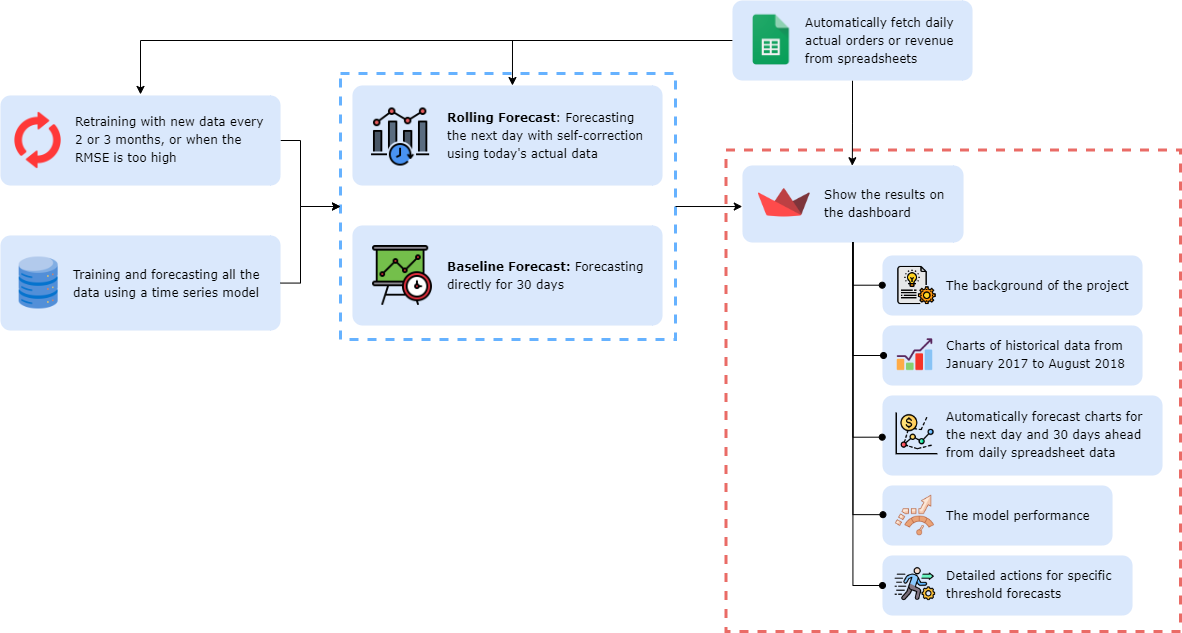

The diagram above was exported from draw.io. Its source (the exported page's mxGraphModel, read from the mxfile embedded in the PNG):
<mxGraphModel dx="2026" dy="1183" grid="0" gridSize="10" guides="1" tooltips="1" connect="1" arrows="1" fold="1" page="1" pageScale="1" pageWidth="850" pageHeight="1100" math="0" shadow="0">
  <root>
    <mxCell id="0" />
    <mxCell id="1" parent="0" />
    <mxCell id="2" value="" style="rounded=0;whiteSpace=wrap;html=1;fillColor=none;strokeColor=#EA6B66;strokeWidth=3;dashed=1;movable=1;resizable=1;rotatable=1;deletable=1;editable=1;locked=0;connectable=1;" vertex="1" parent="1">
      <mxGeometry x="773.5" y="734.5" width="454.5" height="481.5" as="geometry" />
    </mxCell>
    <mxCell id="3" value="" style="rounded=0;whiteSpace=wrap;html=1;fillColor=none;strokeColor=#66B2FF;strokeWidth=3;dashed=1;" vertex="1" parent="1">
      <mxGeometry x="388" y="658" width="335" height="266" as="geometry" />
    </mxCell>
    <mxCell id="4" value="" style="group" vertex="1" connectable="0" parent="1">
      <mxGeometry x="48" y="820" width="280" height="95" as="geometry" />
    </mxCell>
    <mxCell id="5" value="" style="verticalLabelPosition=bottom;verticalAlign=top;html=1;shape=mxgraph.basic.rect;fillColor2=none;strokeWidth=1;size=10;indent=5;fillColor=#dae8fc;strokeColor=none;absoluteCornerSize=1;rectStyle=rounded;" vertex="1" parent="4">
      <mxGeometry width="280" height="95" as="geometry" />
    </mxCell>
    <mxCell id="6" value="&lt;p style=&quot;line-height: 150%;&quot;&gt;&lt;font face=&quot;Verdana&quot;&gt;Training and forecasting all the data using a time series model&lt;/font&gt;&lt;br&gt;&lt;/p&gt;" style="text;html=1;align=left;verticalAlign=middle;whiteSpace=wrap;rounded=0;spacingTop=-2;" vertex="1" parent="4">
      <mxGeometry x="71" y="23.75" width="199" height="50.5" as="geometry" />
    </mxCell>
    <mxCell id="7" value="" style="group" vertex="1" connectable="0" parent="1">
      <mxGeometry x="400" y="670" width="310" height="100" as="geometry" />
    </mxCell>
    <mxCell id="8" value="" style="verticalLabelPosition=bottom;verticalAlign=top;html=1;shape=mxgraph.basic.rect;fillColor2=none;strokeWidth=1;size=10;indent=5;fillColor=#dae8fc;strokeColor=none;absoluteCornerSize=1;rectStyle=rounded;" vertex="1" parent="7">
      <mxGeometry width="310" height="100" as="geometry" />
    </mxCell>
    <mxCell id="9" value="&lt;p style=&quot;line-height: 150%;&quot;&gt;&lt;font face=&quot;Verdana&quot;&gt;&lt;b&gt;Rolling Forecast&lt;/b&gt;: Forecasting the next day with self-correction using today's actual data&lt;/font&gt;&lt;br&gt;&lt;/p&gt;" style="text;html=1;align=left;verticalAlign=middle;whiteSpace=wrap;rounded=0;spacingTop=-2;" vertex="1" parent="7">
      <mxGeometry x="93" y="25.75" width="199" height="50.5" as="geometry" />
    </mxCell>
    <mxCell id="10" value="" style="shape=image;verticalLabelPosition=bottom;labelBackgroundColor=default;verticalAlign=top;aspect=fixed;imageAspect=0;image=https://cdn-icons-png.flaticon.com/512/6283/6283090.png;" vertex="1" parent="7">
      <mxGeometry x="18.129999999999995" y="21.5" width="60" height="60" as="geometry" />
    </mxCell>
    <mxCell id="11" value="" style="group" vertex="1" connectable="0" parent="1">
      <mxGeometry x="400" y="810" width="310" height="100" as="geometry" />
    </mxCell>
    <mxCell id="12" value="" style="verticalLabelPosition=bottom;verticalAlign=top;html=1;shape=mxgraph.basic.rect;fillColor2=none;strokeWidth=1;size=10;indent=5;fillColor=#dae8fc;strokeColor=none;absoluteCornerSize=1;rectStyle=rounded;" vertex="1" parent="11">
      <mxGeometry width="310" height="100" as="geometry" />
    </mxCell>
    <mxCell id="13" value="&lt;p style=&quot;line-height: 150%;&quot;&gt;&lt;font face=&quot;Verdana&quot;&gt;&lt;b&gt;Baseline Forecast: &lt;/b&gt;Forecasting directly for 30 days&lt;/font&gt;&lt;br&gt;&lt;/p&gt;" style="text;html=1;align=left;verticalAlign=middle;whiteSpace=wrap;rounded=0;spacingTop=-2;" vertex="1" parent="11">
      <mxGeometry x="93" y="25.75" width="199" height="50.5" as="geometry" />
    </mxCell>
    <mxCell id="14" value="" style="shape=image;verticalLabelPosition=bottom;labelBackgroundColor=default;verticalAlign=top;aspect=fixed;imageAspect=0;image=https://cdn.iconscout.com/icon/free/png-256/free-time-analysis-icon-download-in-svg-png-gif-file-formats--report-presentation-board-management-pack-business-icons-1361010.png;" vertex="1" parent="11">
      <mxGeometry x="20" y="20" width="60" height="60" as="geometry" />
    </mxCell>
    <mxCell id="15" style="edgeStyle=orthogonalEdgeStyle;rounded=0;orthogonalLoop=1;jettySize=auto;html=1;entryX=0.497;entryY=0.003;entryDx=0;entryDy=0;entryPerimeter=0;" edge="1" source="30" target="26" parent="1">
      <mxGeometry relative="1" as="geometry" />
    </mxCell>
    <mxCell id="16" style="edgeStyle=orthogonalEdgeStyle;rounded=0;orthogonalLoop=1;jettySize=auto;html=1;entryX=0.516;entryY=0;entryDx=0;entryDy=0;entryPerimeter=0;" edge="1" source="30" target="8" parent="1">
      <mxGeometry relative="1" as="geometry" />
    </mxCell>
    <mxCell id="17" style="edgeStyle=orthogonalEdgeStyle;rounded=0;orthogonalLoop=1;jettySize=auto;html=1;entryX=0.5;entryY=-0.012;entryDx=0;entryDy=0;entryPerimeter=0;" edge="1" source="30" target="22" parent="1">
      <mxGeometry relative="1" as="geometry" />
    </mxCell>
    <mxCell id="18" style="edgeStyle=orthogonalEdgeStyle;rounded=0;orthogonalLoop=1;jettySize=auto;html=1;entryX=0;entryY=0.5;entryDx=0;entryDy=0;" edge="1" source="5" target="3" parent="1">
      <mxGeometry relative="1" as="geometry">
        <Array as="points">
          <mxPoint x="348" y="868" />
          <mxPoint x="348" y="791" />
        </Array>
      </mxGeometry>
    </mxCell>
    <mxCell id="19" style="edgeStyle=orthogonalEdgeStyle;rounded=0;orthogonalLoop=1;jettySize=auto;html=1;entryX=0;entryY=0.5;entryDx=0;entryDy=0;" edge="1" source="22" target="3" parent="1">
      <mxGeometry relative="1" as="geometry">
        <Array as="points">
          <mxPoint x="348" y="725" />
          <mxPoint x="348" y="791" />
        </Array>
      </mxGeometry>
    </mxCell>
    <mxCell id="20" style="edgeStyle=orthogonalEdgeStyle;rounded=0;orthogonalLoop=1;jettySize=auto;html=1;exitX=1;exitY=0.5;exitDx=0;exitDy=0;entryX=-0.001;entryY=0.533;entryDx=0;entryDy=0;entryPerimeter=0;" edge="1" source="3" target="26" parent="1">
      <mxGeometry relative="1" as="geometry" />
    </mxCell>
    <mxCell id="21" value="" style="group" vertex="1" connectable="0" parent="1">
      <mxGeometry x="48" y="680" width="280" height="90" as="geometry" />
    </mxCell>
    <mxCell id="22" value="" style="verticalLabelPosition=bottom;verticalAlign=top;html=1;shape=mxgraph.basic.rect;fillColor2=none;strokeWidth=1;size=10;indent=5;fillColor=#dae8fc;strokeColor=none;absoluteCornerSize=1;rectStyle=rounded;" vertex="1" parent="21">
      <mxGeometry width="280" height="90" as="geometry" />
    </mxCell>
    <mxCell id="23" value="&lt;p style=&quot;line-height: 150%;&quot;&gt;&lt;font face=&quot;Verdana&quot;&gt;Retraining with new data every 2 or 3 months, or when the RMSE is too high&lt;/font&gt;&lt;br&gt;&lt;/p&gt;" style="text;html=1;align=left;verticalAlign=middle;whiteSpace=wrap;rounded=0;spacingTop=-2;" vertex="1" parent="21">
      <mxGeometry x="73.43" y="19.75" width="199" height="50.5" as="geometry" />
    </mxCell>
    <mxCell id="24" value="" style="shape=image;verticalLabelPosition=bottom;labelBackgroundColor=default;verticalAlign=top;aspect=fixed;imageAspect=0;image=https://cdn-icons-png.flaticon.com/512/10151/10151999.png;" vertex="1" parent="21">
      <mxGeometry x="7.559999999999995" y="15" width="60" height="60" as="geometry" />
    </mxCell>
    <mxCell id="25" value="" style="shape=image;verticalLabelPosition=bottom;labelBackgroundColor=default;verticalAlign=top;aspect=fixed;imageAspect=0;image=https://cdn-icons-png.freepik.com/512/9850/9850774.png;" vertex="1" parent="1">
      <mxGeometry x="60.13" y="841.5" width="52" height="52" as="geometry" />
    </mxCell>
    <mxCell id="26" value="" style="verticalLabelPosition=bottom;verticalAlign=top;html=1;shape=mxgraph.basic.rect;fillColor2=none;strokeWidth=1;size=10;indent=5;fillColor=#dae8fc;strokeColor=none;absoluteCornerSize=1;rectStyle=rounded;" vertex="1" parent="1">
      <mxGeometry x="790" y="750" width="221" height="77" as="geometry" />
    </mxCell>
    <mxCell id="27" value="&lt;p style=&quot;line-height: 150%;&quot;&gt;&lt;font face=&quot;Verdana&quot;&gt;Show the results on the dashboard&lt;/font&gt;&lt;br&gt;&lt;/p&gt;" style="text;html=1;align=left;verticalAlign=middle;whiteSpace=wrap;rounded=0;spacingTop=-2;" vertex="1" parent="1">
      <mxGeometry x="870" y="763.75" width="142" height="50.5" as="geometry" />
    </mxCell>
    <mxCell id="28" value="" style="shape=image;verticalLabelPosition=bottom;labelBackgroundColor=default;verticalAlign=top;aspect=fixed;imageAspect=0;image=https://images.seeklogo.com/logo-png/44/2/streamlit-logo-png_seeklogo-441815.png;" vertex="1" parent="1">
      <mxGeometry x="803" y="758.75" width="57.5" height="57.5" as="geometry" />
    </mxCell>
    <mxCell id="29" value="" style="group" vertex="1" connectable="0" parent="1">
      <mxGeometry x="780" y="585" width="240" height="80" as="geometry" />
    </mxCell>
    <mxCell id="30" value="" style="verticalLabelPosition=bottom;verticalAlign=top;html=1;shape=mxgraph.basic.rect;fillColor2=none;strokeWidth=1;size=10;indent=5;fillColor=#dae8fc;strokeColor=none;absoluteCornerSize=1;rectStyle=rounded;" vertex="1" parent="29">
      <mxGeometry width="240" height="80" as="geometry" />
    </mxCell>
    <mxCell id="31" value="" style="shape=image;verticalLabelPosition=bottom;labelBackgroundColor=default;verticalAlign=top;aspect=fixed;imageAspect=0;image=https://upload.wikimedia.org/wikipedia/commons/thumb/3/30/Google_Sheets_logo_%282014-2020%29.svg/1200px-Google_Sheets_logo_%282014-2020%29.svg.png;" vertex="1" parent="29">
      <mxGeometry x="20" y="13.75" width="37.5" height="51.25" as="geometry" />
    </mxCell>
    <mxCell id="32" value="&lt;p style=&quot;line-height: 150%;&quot;&gt;Automatically fetch daily actual orders or revenue from spreadsheets&lt;/p&gt;" style="text;html=1;align=left;verticalAlign=middle;whiteSpace=wrap;rounded=0;fontFamily=Verdana;spacingTop=0;" vertex="1" parent="29">
      <mxGeometry x="71" y="14.75" width="167" height="50.5" as="geometry" />
    </mxCell>
    <mxCell id="33" value="" style="group" vertex="1" connectable="0" parent="1">
      <mxGeometry x="930" y="840" width="260" height="60" as="geometry" />
    </mxCell>
    <mxCell id="34" value="" style="verticalLabelPosition=bottom;verticalAlign=top;html=1;shape=mxgraph.basic.rect;fillColor2=none;strokeWidth=1;size=10;indent=5;fillColor=#dae8fc;strokeColor=none;absoluteCornerSize=1;rectStyle=rounded;" vertex="1" parent="33">
      <mxGeometry width="260" height="60" as="geometry" />
    </mxCell>
    <mxCell id="35" value="&lt;p style=&quot;line-height: 150%;&quot;&gt;&lt;font face=&quot;Verdana&quot;&gt;The background of the project&lt;/font&gt;&lt;/p&gt;" style="text;html=1;align=left;verticalAlign=middle;whiteSpace=wrap;rounded=0;spacingTop=-2;" vertex="1" parent="33">
      <mxGeometry x="62" y="17.629999999999995" width="189" height="25.75" as="geometry" />
    </mxCell>
    <mxCell id="36" value="" style="shape=image;verticalLabelPosition=bottom;labelBackgroundColor=default;verticalAlign=top;aspect=fixed;imageAspect=0;image=https://cdn-icons-png.flaticon.com/512/2683/2683382.png;" vertex="1" parent="33">
      <mxGeometry x="14" y="9.5" width="41" height="41" as="geometry" />
    </mxCell>
    <mxCell id="37" style="edgeStyle=orthogonalEdgeStyle;rounded=0;orthogonalLoop=1;jettySize=auto;html=1;entryX=-0.001;entryY=0.495;entryDx=0;entryDy=0;entryPerimeter=0;endArrow=oval;endFill=1;" edge="1" source="26" target="34" parent="1">
      <mxGeometry relative="1" as="geometry" />
    </mxCell>
    <mxCell id="38" value="" style="verticalLabelPosition=bottom;verticalAlign=top;html=1;shape=mxgraph.basic.rect;fillColor2=none;strokeWidth=1;size=10;indent=5;fillColor=#dae8fc;strokeColor=none;absoluteCornerSize=1;rectStyle=rounded;" vertex="1" parent="1">
      <mxGeometry x="930" y="980" width="280" height="80" as="geometry" />
    </mxCell>
    <mxCell id="39" value="&lt;p style=&quot;line-height: 150%;&quot;&gt;&lt;font face=&quot;Verdana&quot;&gt;Automatically forecast charts for the next day and 30 days ahead from daily spreadsheet data&lt;/font&gt;&lt;br&gt;&lt;/p&gt;" style="text;html=1;align=left;verticalAlign=middle;whiteSpace=wrap;rounded=0;spacingTop=-2;" vertex="1" parent="1">
      <mxGeometry x="992" y="992.85" width="208" height="55" as="geometry" />
    </mxCell>
    <mxCell id="40" value="" style="verticalLabelPosition=bottom;verticalAlign=top;html=1;shape=mxgraph.basic.rect;fillColor2=none;strokeWidth=1;size=10;indent=5;fillColor=#dae8fc;strokeColor=none;absoluteCornerSize=1;rectStyle=rounded;" vertex="1" parent="1">
      <mxGeometry x="930" y="1140" width="250" height="60" as="geometry" />
    </mxCell>
    <mxCell id="41" value="&lt;p style=&quot;line-height: 150%;&quot;&gt;&lt;font face=&quot;Verdana&quot;&gt;Detailed actions for specific threshold forecasts&lt;/font&gt;&lt;br&gt;&lt;/p&gt;" style="text;html=1;align=left;verticalAlign=middle;whiteSpace=wrap;rounded=0;spacingTop=-2;" vertex="1" parent="1">
      <mxGeometry x="992" y="1148" width="189" height="43.38" as="geometry" />
    </mxCell>
    <mxCell id="42" value="" style="verticalLabelPosition=bottom;verticalAlign=top;html=1;shape=mxgraph.basic.rect;fillColor2=none;strokeWidth=1;size=10;indent=5;fillColor=#dae8fc;strokeColor=none;absoluteCornerSize=1;rectStyle=rounded;" vertex="1" parent="1">
      <mxGeometry x="930" y="910" width="260" height="60" as="geometry" />
    </mxCell>
    <mxCell id="43" value="&lt;p style=&quot;line-height: 150%;&quot;&gt;&lt;font face=&quot;Verdana&quot;&gt;Charts of historical data from January 2017 to August 2018&lt;/font&gt;&lt;br&gt;&lt;/p&gt;" style="text;html=1;align=left;verticalAlign=middle;whiteSpace=wrap;rounded=0;spacingTop=-2;" vertex="1" parent="1">
      <mxGeometry x="992" y="919" width="189" height="42.37" as="geometry" />
    </mxCell>
    <mxCell id="44" value="" style="shape=image;verticalLabelPosition=bottom;labelBackgroundColor=default;verticalAlign=top;aspect=fixed;imageAspect=0;image=https://cdn.iconscout.com/icon/free/png-256/free-chart-growth-icon-download-in-svg-png-gif-file-formats--graph-increase-statistics-business-and-management-pack-icons-1624750.png;" vertex="1" parent="1">
      <mxGeometry x="940.09" y="916.78" width="44.82" height="44.82" as="geometry" />
    </mxCell>
    <mxCell id="45" value="" style="shape=image;verticalLabelPosition=bottom;labelBackgroundColor=default;verticalAlign=top;aspect=fixed;imageAspect=0;image=https://cdn-icons-png.flaticon.com/512/5414/5414623.png;" vertex="1" parent="1">
      <mxGeometry x="943.5" y="997.35" width="42" height="42" as="geometry" />
    </mxCell>
    <mxCell id="46" value="" style="verticalLabelPosition=bottom;verticalAlign=top;html=1;shape=mxgraph.basic.rect;fillColor2=none;strokeWidth=1;size=10;indent=5;fillColor=#dae8fc;strokeColor=none;absoluteCornerSize=1;rectStyle=rounded;" vertex="1" parent="1">
      <mxGeometry x="930" y="1070" width="230" height="60" as="geometry" />
    </mxCell>
    <mxCell id="47" value="&lt;p style=&quot;line-height: 150%;&quot;&gt;&lt;font face=&quot;Verdana&quot;&gt;The model performance&lt;/font&gt;&lt;br&gt;&lt;/p&gt;" style="text;html=1;align=left;verticalAlign=middle;whiteSpace=wrap;rounded=0;spacingTop=-2;" vertex="1" parent="1">
      <mxGeometry x="992" y="1087.63" width="189" height="25.75" as="geometry" />
    </mxCell>
    <mxCell id="48" value="" style="shape=image;verticalLabelPosition=bottom;labelBackgroundColor=default;verticalAlign=top;aspect=fixed;imageAspect=0;image=https://cdn-icons-png.flaticon.com/512/12445/12445983.png;" vertex="1" parent="1">
      <mxGeometry x="940" y="1077.5" width="45" height="45" as="geometry" />
    </mxCell>
    <mxCell id="49" value="" style="shape=image;verticalLabelPosition=bottom;labelBackgroundColor=default;verticalAlign=top;aspect=fixed;imageAspect=0;image=https://cdn-icons-png.freepik.com/256/17400/17400542.png;" vertex="1" parent="1">
      <mxGeometry x="941.9100000000001" y="1147.69" width="42" height="42" as="geometry" />
    </mxCell>
    <mxCell id="50" style="edgeStyle=orthogonalEdgeStyle;rounded=0;orthogonalLoop=1;jettySize=auto;html=1;entryX=0.004;entryY=0.5;entryDx=0;entryDy=0;entryPerimeter=0;endArrow=oval;endFill=1;" edge="1" source="26" target="42" parent="1">
      <mxGeometry relative="1" as="geometry">
        <mxPoint x="901" y="940" as="targetPoint" />
      </mxGeometry>
    </mxCell>
    <mxCell id="51" style="edgeStyle=orthogonalEdgeStyle;rounded=0;orthogonalLoop=1;jettySize=auto;html=1;entryX=-0.001;entryY=0.521;entryDx=0;entryDy=0;entryPerimeter=0;endArrow=oval;endFill=1;" edge="1" source="26" target="38" parent="1">
      <mxGeometry relative="1" as="geometry" />
    </mxCell>
    <mxCell id="52" style="edgeStyle=orthogonalEdgeStyle;rounded=0;orthogonalLoop=1;jettySize=auto;html=1;entryX=0.002;entryY=0.486;entryDx=0;entryDy=0;entryPerimeter=0;endArrow=oval;endFill=1;" edge="1" source="26" target="46" parent="1">
      <mxGeometry relative="1" as="geometry" />
    </mxCell>
    <mxCell id="53" style="edgeStyle=orthogonalEdgeStyle;rounded=0;orthogonalLoop=1;jettySize=auto;html=1;entryX=0;entryY=0.5;entryDx=0;entryDy=0;entryPerimeter=0;endArrow=oval;endFill=1;" edge="1" source="26" target="40" parent="1">
      <mxGeometry relative="1" as="geometry" />
    </mxCell>
  </root>
</mxGraphModel>